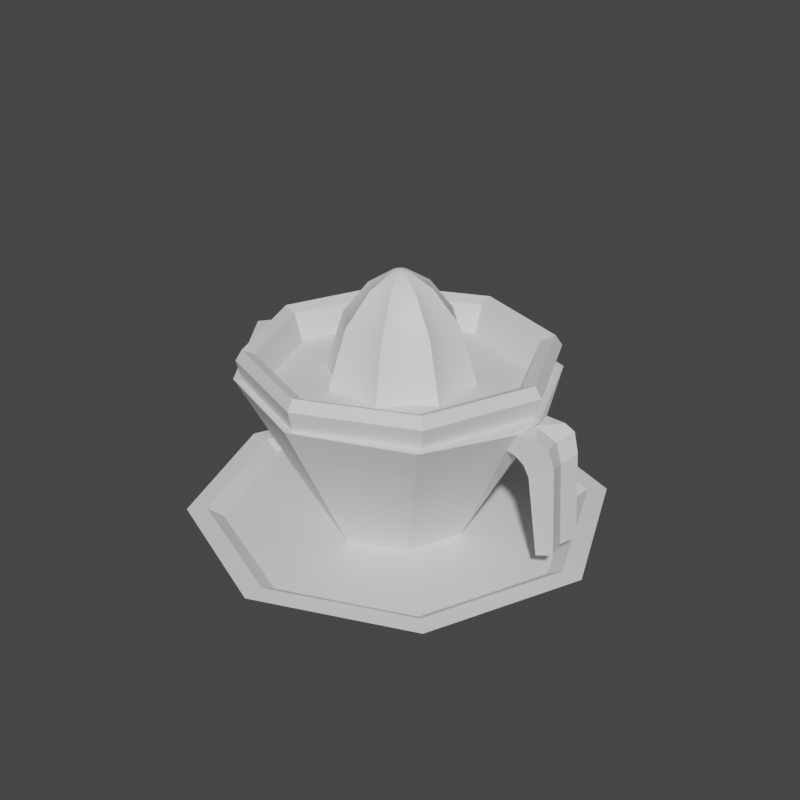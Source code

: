 # Source: Exprimidor_file.blend  (saved by Blender 4.0.36; exported with 4.5.12 LTS)
import bpy
from mathutils import Matrix  # noqa: F401  (used for matrix-valued properties, if any)

bpy.ops.wm.read_factory_settings(use_empty=True)
scene = bpy.context.scene
scene.name = 'Scene'

# ---- collections
col_collection = bpy.data.collections.new('Collection'); scene.collection.children.link(col_collection)

# ---- materials (node trees are filled in below, after node groups)
mat_recipienteexprimidor = bpy.data.materials.new('RecipienteExprimidor')
mat_exprimidor = bpy.data.materials.new('Exprimidor')
mat_plato = bpy.data.materials.new('Plato')

# ---- node groups
ng_auto_smooth = bpy.data.node_groups.new('Auto Smooth', 'GeometryNodeTree')
_s = ng_auto_smooth.interface.new_socket(name='Geometry', in_out='OUTPUT', socket_type='NodeSocketGeometry')
_s = ng_auto_smooth.interface.new_socket(name='Geometry', in_out='INPUT', socket_type='NodeSocketGeometry')
_s = ng_auto_smooth.interface.new_socket(name='Angle', in_out='INPUT', socket_type='NodeSocketFloat')
_s.subtype = 'ANGLE'
_s.min_value = 0.0
_s.max_value = 3.142
ng_auto_smooth.is_modifier = True
_N = ng_auto_smooth.nodes; _L = ng_auto_smooth.links
n0 = _N.new('NodeGroupOutput'); n0.name = 'Group Output'; n0.location = (480, -100)
n1 = _N.new('NodeGroupInput'); n1.name = 'Group Input'; n1.location = (-420, -300)
n2 = _N.new('NodeGroupInput'); n2.name = 'Group Input.001'; n2.location = (-60, -100)
n3 = _N.new('GeometryNodeSetShadeSmooth'); n3.name = 'Set Shade Smooth'; n3.location = (120, -100)
n3.domain = 'EDGE'
n4 = _N.new('GeometryNodeSetShadeSmooth'); n4.name = 'Set Shade Smooth.001'; n4.location = (300, -100)
n5 = _N.new('GeometryNodeInputMeshEdgeAngle'); n5.name = 'Edge Angle'; n5.location = (-420, -220)
n6 = _N.new('GeometryNodeInputEdgeSmooth'); n6.name = 'Is Edge Smooth'; n6.location = (-60, -160)
n7 = _N.new('GeometryNodeInputShadeSmooth'); n7.name = 'Is Face Smooth'; n7.location = (-240, -340)
n8 = _N.new('FunctionNodeBooleanMath'); n8.name = 'Boolean Math'; n8.location = (-60, -220)
n9 = _N.new('FunctionNodeCompare'); n9.name = 'Compare'; n9.location = (-240, -180)
n9.operation = 'LESS_EQUAL'
_L.new(n5.outputs[0], n9.inputs[0])
_L.new(n4.outputs[0], n0.inputs[0])
_L.new(n1.outputs[1], n9.inputs[1])
_L.new(n9.outputs[0], n8.inputs[0])
_L.new(n7.outputs[0], n8.inputs[1])
_L.new(n2.outputs[0], n3.inputs[0])
_L.new(n6.outputs[0], n3.inputs[1])
_L.new(n3.outputs[0], n4.inputs[0])
_L.new(n8.outputs[0], n3.inputs[2])
n0.is_active_output = True

# ---- material node trees
mat_recipienteexprimidor.use_nodes = True; mat_recipienteexprimidor.node_tree.nodes.clear()
_N = mat_recipienteexprimidor.node_tree.nodes; _L = mat_recipienteexprimidor.node_tree.links
n0 = _N.new('ShaderNodeBsdfPrincipled'); n0.name = 'Principled BSDF'; n0.location = (10, 300)
n0.inputs[3].default_value = 1.45
n1 = _N.new('ShaderNodeOutputMaterial'); n1.name = 'Material Output'; n1.location = (300, 300)
_L.new(n0.outputs[0], n1.inputs[0])
n1.is_active_output = True
mat_exprimidor.use_nodes = True; mat_exprimidor.node_tree.nodes.clear()
_N = mat_exprimidor.node_tree.nodes; _L = mat_exprimidor.node_tree.links
n0 = _N.new('ShaderNodeBsdfPrincipled'); n0.name = 'Principled BSDF'; n0.location = (10, 300)
n0.inputs[3].default_value = 1.45
n1 = _N.new('ShaderNodeOutputMaterial'); n1.name = 'Material Output'; n1.location = (300, 300)
_L.new(n0.outputs[0], n1.inputs[0])
n1.is_active_output = True
mat_plato.use_nodes = True; mat_plato.node_tree.nodes.clear()
_N = mat_plato.node_tree.nodes; _L = mat_plato.node_tree.links
n0 = _N.new('ShaderNodeBsdfPrincipled'); n0.name = 'Principled BSDF'; n0.location = (10, 300)
n0.inputs[3].default_value = 1.45
n1 = _N.new('ShaderNodeOutputMaterial'); n1.name = 'Material Output'; n1.location = (300, 300)
_L.new(n0.outputs[0], n1.inputs[0])
n1.is_active_output = True

# ---- world
world_world = bpy.data.worlds.new('World'); scene.world = world_world
world_world.use_nodes = True; world_world.node_tree.nodes.clear()
_N = world_world.node_tree.nodes; _L = world_world.node_tree.links
n0 = _N.new('ShaderNodeOutputWorld'); n0.name = 'World Output'; n0.location = (300, 300)
n1 = _N.new('ShaderNodeBackground'); n1.name = 'Background'; n1.location = (10, 300)
n1.inputs[0].default_value = (0.05088, 0.05088, 0.05088, 1.0)
_L.new(n1.outputs[0], n0.inputs[0])
n0.is_active_output = True
world_world.color = (0.05088, 0.05088, 0.05088)
world_world.use_sun_shadow = False
world_world.sun_shadow_jitter_overblur = 0.0

# ---- meshes
me_recipiente_exprimidor = bpy.data.meshes.new('Recipiente_Exprimidor')
me_recipiente_exprimidor.from_pydata([(1.0, 0.0, -1.0), (1.845, 1.204e-08, 1.0), (-2.338, 1.204e-08, 1.0), (0.7071, -0.7071, -1.0), (1.305, -1.305, 1.0), (0.0, -1.828, 1.0), (-0.7071, -0.7071, -1.0), (-0.7071, -0.7071, -0.4845), (2.022, 1.204e-08, 0.9342), (1.982, -0.3025, 0.9337), (1.469, -1.469, 1.0), (0.0, -1.047, -0.4845), (-1.469, -1.469, 1.0), (-0.9782, 1.506e-08, -1.0), (-2.563, 1.836e-08, 1.0), (1.872, 9.366e-09, 0.6226), (1.84, -0.2819, 0.6653), (1.3, -1.3, 0.5561), (0.0, -1.821, 0.5561), (-1.3, -1.3, 0.5561), (-2.211, 1.762e-08, 0.5561), (2.077, 1.204e-08, 1.0), (2.397, 0.0, 0.5774), (2.462, -0.2521, 0.6307), (2.469, 0.0, -0.5056), (2.534, -0.2535, -0.5045), (2.303, -0.265, -0.5949), (2.248, 0.0, -0.5953), (1.908, 1.536e-08, 0.5767), (2.109, 1.471e-08, 0.3534), (1.941, -0.2712, 0.6364), (2.141, -0.2638, 0.4095), (2.179, 1.097e-08, 0.8813), (2.322, 9.793e-09, 0.8222), (2.244, -0.2856, 0.9345), (2.387, -0.2736, 0.8757), (-1.305, -1.305, 1.0), (0.0, -2.042, 1.0), (0.0, -1.047, -1.0), (0.7071, -0.7071, -0.4845), (1.0, 0.0, -0.4845), (-0.9782, 0.0, -0.4845), (2.064, -0.2675, 0.5539), (2.023, 0.0, 0.4847)], [], [(16, 9, 10, 17), (37, 12, 19, 18), (4, 39, 11, 5), (39, 4, 1, 40), (14, 20, 19, 12), (14, 12, 36, 2), (5, 36, 12, 37), (10, 37, 18, 17), (13, 0, 3, 38, 6), (4, 5, 37, 10), (17, 18, 38, 3), (38, 18, 19, 6), (16, 17, 3, 0), (9, 8, 21), (21, 10, 9), (22, 23, 25, 24), (9, 16, 30, 34), (23, 31, 26, 25), (31, 29, 27, 26), (8, 9, 34, 32), (26, 27, 24, 25), (16, 15, 28, 30), (35, 42, 31, 23), (43, 42, 30, 28), (35, 33, 32, 34), (36, 7, 41, 2), (1, 4, 10, 21), (5, 11, 7, 36), (6, 19, 20, 13), (41, 7, 11, 39, 40), (15, 16, 0), (22, 33, 35, 23), (29, 31, 42, 43), (34, 30, 42, 35)])
_uv = me_recipiente_exprimidor.uv_layers.new(name='UVMap')
_uv.uv.foreach_set('vector', [0.726, 0.9162, 0.7193, 0.9787, 0.625, 1.0, 0.625, 0.889, 0.5, 1.0, 0.375, 1.0, 0.375, 0.889, 0.5, 0.889, 0.401, 0.09925, 0.9197, 0.08029, 0.75, 0.02827, 0.2504, 0.05303, 0.9197, 0.08029, 0.401, 0.09925, 0.4635, 0.25, 0.99, 0.25, 0.25, 0.9898, 0.25, 0.8811, 0.375, 0.889, 0.375, 1.0, 0.2532, 1.0, 0.08029, 0.08029, 0.1002, 0.09925, 0.02651, 0.25, 0.2504, 0.05303, 0.1002, 0.09925, 0.08029, 0.08029, 0.25, 0.02827, 0.625, 1.0, 0.5, 1.0, 0.5, 0.889, 0.625, 0.889, 0.5152, 0.25, 0.99, 0.25, 0.9197, 0.08029, 0.75, 0.02827, 0.5803, 0.08029, 0.401, 0.09925, 0.2504, 0.05303, 0.25, 0.02827, 0.4197, 0.08029, 0.625, 0.889, 0.5, 0.889, 0.5, 0.5, 0.625, 0.5, 0.5, 0.5, 0.5, 0.889, 0.375, 0.889, 0.375, 0.5, 0.726, 0.9162, 0.625, 0.889, 0.625, 0.5, 0.75, 0.5, 0.7193, 0.9787, 0.75, 0.9909, 0.75, 1.0, 0.75, 1.0, 0.625, 1.0, 0.7193, 0.9787, 0.75, 0.9055, 0.726, 0.9055, 0.726, 0.9055, 0.75, 0.9055, 0.7193, 0.9787, 0.726, 0.9162, 0.726, 0.9055, 0.7258, 0.9835, 0.726, 0.9055, 0.726, 0.9055, 0.726, 0.9055, 0.726, 0.9055, 0.726, 0.9055, 0.75, 0.9055, 0.75, 0.9055, 0.726, 0.9055, 0.75, 0.9909, 0.7193, 0.9787, 0.7258, 0.9835, 0.75, 0.9835, 0.726, 0.9055, 0.75, 0.9055, 0.75, 0.9055, 0.726, 0.9055, 0.726, 0.9162, 0.75, 0.9055, 0.75, 0.9055, 0.726, 0.9055, 0.7259, 0.9808, 0.726, 0.9055, 0.726, 0.9055, 0.726, 0.9055, 0.75, 0.9055, 0.726, 0.9055, 0.726, 0.9055, 0.75, 0.9055, 0.7259, 0.9808, 0.75, 0.9835, 0.75, 0.9835, 0.7258, 0.9835, 0.1002, 0.09925, 0.5803, 0.08029, 0.5189, 0.2051, 0.02651, 0.25, 0.4635, 0.25, 0.401, 0.09925, 0.4197, 0.08029, 0.49, 0.25, 0.2504, 0.05303, 0.75, 0.02827, 0.5803, 0.08029, 0.1002, 0.09925, 0.375, 0.5, 0.375, 0.889, 0.25, 0.8811, 0.25, 0.5, 0.5152, 0.25, 0.5803, 0.08029, 0.75, 0.02827, 0.9197, 0.08029, 0.99, 0.25, 0.75, 0.9055, 0.726, 0.9162, 0.75, 0.5, 0.75, 0.9055, 0.75, 0.9835, 0.7259, 0.9808, 0.726, 0.9055, 0.75, 0.9055, 0.726, 0.9055, 0.726, 0.9055, 0.75, 0.9055, 0.7258, 0.9835, 0.726, 0.9055, 0.726, 0.9055, 0.7259, 0.9808])
me_recipiente_exprimidor.materials.append(mat_recipienteexprimidor)
me_recipiente_exprimidor.update()
me_exprimir = bpy.data.meshes.new('Exprimir')
me_exprimir.from_pydata([(0.4389, 1.572, -0.1988), (-0.8122, 1.407, -0.1988), (-1.58, 0.4058, -0.1988), (-1.416, -0.8453, -0.1988), (-0.4146, -1.614, -0.1988), (0.8366, -1.449, -0.1988), (1.605, -0.4476, -0.1988), (1.44, 0.8035, -0.1988), (0.01216, -0.0209, -0.1988), (1.729, -0.4702, 0.1672), (0.8975, -1.554, 0.1672), (-0.4575, -1.733, 0.1672), (-1.542, -0.9009, 0.1672), (-1.72, 0.4542, 0.1672), (-0.8882, 1.538, 0.1672), (0.4668, 1.717, 0.1672), (1.551, 0.8848, 0.1672), (1.883, -0.4979, 0.2309), (0.9724, -1.684, 0.2309), (-0.5103, -1.879, 0.2309), (-1.697, -0.9691, 0.2309), (-1.892, 0.5135, 0.2309), (-0.9815, 1.7, 0.2309), (0.5012, 1.895, 0.2309), (1.688, 0.9848, 0.2309), (1.965, -0.5128, 0.08929), (1.013, -1.754, 0.08929), (-0.5387, -1.958, 0.08929), (-1.78, -1.006, 0.08929), (-1.984, 0.5455, 0.08929), (-1.032, 1.787, 0.08929), (0.5196, 1.991, 0.08929), (1.761, 1.039, 0.08929), (1.878, -0.497, -0.2637), (0.9701, -1.68, -0.2637), (-0.5087, -1.875, -0.2637), (-1.692, -0.9671, -0.2637), (-1.887, 0.5117, -0.2637), (-0.9787, 1.695, -0.2637), (0.5001, 1.89, -0.2637), (1.683, 0.9818, -0.2637), (1.715, -0.474, -0.2637), (0.8881, -1.552, -0.2637), (-0.4589, -1.729, -0.2637), (-1.537, -0.9021, -0.2637), (-1.714, 0.4449, -0.2637), (-0.8871, 1.523, -0.2637), (0.4599, 1.7, -0.2637), (1.538, 0.8731, -0.2637), (-0.4124, 0.7557, -0.2374), (-0.7785, 0.6277, -0.2374), (-0.826, 0.2428, -0.2374), (-0.9943, -0.1066, -0.2374), (-0.7557, -0.4124, -0.2374), (-0.6277, -0.7785, -0.2374), (-0.2428, -0.826, -0.2374), (0.1066, -0.9943, -0.2374), (0.4124, -0.7557, -0.2374), (0.7785, -0.6277, -0.2374), (0.826, -0.2428, -0.2374), (0.9943, 0.1066, -0.2374), (0.7557, 0.4124, -0.2374), (0.6277, 0.7785, -0.2374), (0.2428, 0.826, -0.2374), (-0.1066, 0.9943, -0.2374), (-0.05031, 0.09219, 1.176), (-0.08176, 0.06592, 1.176), (-0.1008, 0.02962, 1.176), (-0.1044, -0.0112, 1.176), (-0.09219, -0.05031, 1.176), (-0.06592, -0.08176, 1.176), (-0.02962, -0.1008, 1.176), (0.0112, -0.1044, 1.176), (0.05031, -0.09219, 1.176), (0.08176, -0.06592, 1.176), (0.1008, -0.02962, 1.176), (0.1044, 0.0112, 1.176), (0.09219, 0.05031, 1.176), (0.06592, 0.08176, 1.176), (0.02962, 0.1008, 1.176), (-0.0112, 0.1044, 1.176), (0.1864, 0.6341, 0.4755), (-0.07935, 0.7399, 0.5652), (0.07935, -0.7399, 0.5652), (0.3166, -0.5802, 0.4755), (-0.3166, 0.5802, 0.4755), (-0.5793, 0.4671, 0.5652), (0.5793, -0.4671, 0.5652), (-0.6341, 0.1864, 0.4755), (0.6341, -0.1864, 0.4755), (-0.7399, -0.07935, 0.5652), (0.7399, 0.07935, 0.5652), (-0.5802, -0.3166, 0.4755), (0.5802, 0.3166, 0.4755), (-0.4671, -0.5793, 0.5652), (0.4671, 0.5793, 0.5652), (-0.1864, -0.6341, 0.4755), (0.09519, 0.3239, 0.9851), (0.04361, -0.4066, 0.9882), (-0.1617, 0.2963, 0.9851), (-0.04361, 0.4066, 0.9882), (0.1617, -0.2963, 0.9851), (-0.3183, 0.2567, 0.9882), (0.3183, -0.2567, 0.9882), (-0.3239, 0.09519, 0.9851), (0.3239, -0.09519, 0.9851), (-0.4066, -0.04361, 0.9882), (0.4066, 0.04361, 0.9882), (-0.2963, -0.1617, 0.9851), (0.2963, 0.1617, 0.9851), (-0.2567, -0.3183, 0.9882), (0.2567, 0.3183, 0.9882), (-0.09519, -0.3239, 0.9851), (1.866e-08, -1.637e-10, 1.209)], [], [(10, 11, 19, 18), (13, 14, 22, 21), (9, 10, 18, 17), (0, 1, 8), (2, 3, 8), (11, 12, 20, 19), (4, 5, 8), (19, 20, 28, 27), (6, 7, 8), (1, 2, 8), (3, 4, 8), (5, 6, 8), (3, 2, 13, 12), (7, 0, 8), (7, 6, 9, 16), (0, 7, 16, 15), (15, 16, 24, 23), (16, 9, 17, 24), (14, 15, 23, 22), (17, 18, 26, 25), (25, 26, 34, 33), (12, 13, 21, 20), (21, 22, 30, 29), (18, 19, 27, 26), (22, 23, 31, 30), (29, 30, 38, 37), (26, 27, 35, 34), (27, 28, 36, 35), (23, 24, 32, 31), (24, 17, 25, 32), (20, 21, 29, 28), (32, 25, 33, 40), (30, 31, 39, 38), (28, 29, 37, 36), (2, 1, 14, 13), (31, 32, 40, 39), (1, 0, 15, 14), (4, 11, 10, 5), (4, 3, 12, 11), (6, 5, 10, 9), (40, 33, 41, 48), (37, 38, 46, 45), (35, 36, 44, 43), (33, 34, 42, 41), (39, 40, 48, 47), (38, 39, 47, 46), (36, 37, 45, 44), (34, 35, 43, 42), (100, 80, 79, 97), (101, 73, 72, 98), (102, 66, 65, 99), (99, 65, 80, 100), (103, 74, 73, 101), (104, 67, 66, 102), (105, 75, 74, 103), (106, 68, 67, 104), (107, 76, 75, 105), (108, 69, 68, 106), (109, 77, 76, 107), (110, 70, 69, 108), (111, 78, 77, 109), (112, 71, 70, 110), (97, 79, 78, 111), (98, 72, 71, 112), (56, 83, 96, 55), (63, 81, 95, 62), (55, 96, 94, 54), (62, 95, 93, 61), (54, 94, 92, 53), (61, 93, 91, 60), (53, 92, 90, 52), (60, 91, 89, 59), (52, 90, 88, 51), (59, 89, 87, 58), (51, 88, 86, 50), (58, 87, 84, 57), (49, 85, 82, 64), (50, 86, 85, 49), (57, 84, 83, 56), (64, 82, 81, 63), (83, 98, 112, 96), (81, 97, 111, 95), (96, 112, 110, 94), (95, 111, 109, 93), (94, 110, 108, 92), (93, 109, 107, 91), (92, 108, 106, 90), (91, 107, 105, 89), (90, 106, 104, 88), (89, 105, 103, 87), (88, 104, 102, 86), (87, 103, 101, 84), (85, 99, 100, 82), (86, 102, 99, 85), (84, 101, 98, 83), (82, 100, 97, 81), (67, 113, 66), (75, 113, 74), (68, 113, 67), (76, 113, 75), (69, 113, 68), (77, 113, 76), (70, 113, 69), (78, 113, 77), (71, 113, 70), (79, 113, 78), (72, 113, 71), (80, 113, 79), (73, 113, 72), (66, 113, 65), (65, 113, 80), (74, 113, 73)])
me_exprimir.polygons.foreach_set('use_smooth', [0, 0, 0, 0, 0, 0, 0, 0, 0, 0, 0, 0, 0, 0, 0, 0, 0, 0, 0, 0, 0, 0, 0, 0, 0, 0, 0, 0, 0, 0, 0, 0, 0, 0, 0, 0, 0, 0, 0, 0, 0, 0, 0, 0, 0, 0, 0, 0, 1, 1, 1, 1, 1, 1, 1, 1, 1, 1, 1, 1, 1, 1, 1, 1, 1, 1, 1, 1, 1, 1, 1, 1, 1, 1, 1, 1, 1, 1, 1, 1, 1, 1, 1, 1, 1, 1, 1, 1, 1, 1, 1, 1, 1, 1, 1, 1, 1, 1, 1, 1, 1, 1, 1, 1, 1, 1, 1, 1, 1, 1, 1, 1])
_uv = me_exprimir.uv_layers.new(name='UVMap')
_uv.uv.foreach_set('vector', [0.0, 0.0, 0.0, 0.0, 0.0, 0.0, 0.0, 0.0, 0.0, 0.0, 0.0, 0.0, 0.0, 0.0, 0.0, 0.0, 0.0, 0.0, 0.0, 0.0, 0.0, 0.0, 0.0, 0.0, 0.0, 0.0, 0.0, 0.0, 0.0, 0.0, 0.0, 0.0, 0.0, 0.0, 0.0, 0.0, 0.0, 0.0, 0.0, 0.0, 0.0, 0.0, 0.0, 0.0, 0.0, 0.0, 0.0, 0.0, 0.0, 0.0, 0.0, 0.0, 0.0, 0.0, 0.0, 0.0, 0.0, 0.0, 0.0, 0.0, 0.0, 0.0, 0.0, 0.0, 0.0, 0.0, 0.0, 0.0, 0.0, 0.0, 0.0, 0.0, 0.0, 0.0, 0.0, 0.0, 0.0, 0.0, 0.0, 0.0, 0.0, 0.0, 0.0, 0.0, 0.0, 0.0, 0.0, 0.0, 0.0, 0.0, 0.0, 0.0, 0.0, 0.0, 0.0, 0.0, 0.0, 0.0, 0.0, 0.0, 0.0, 0.0, 0.0, 0.0, 0.0, 0.0, 0.0, 0.0, 0.0, 0.0, 0.0, 0.0, 0.0, 0.0, 0.0, 0.0, 0.0, 0.0, 0.0, 0.0, 0.0, 0.0, 0.0, 0.0, 0.0, 0.0, 0.0, 0.0, 0.0, 0.0, 0.0, 0.0, 0.0, 0.0, 0.0, 0.0, 0.0, 0.0, 0.0, 0.0, 0.0, 0.0, 0.0, 0.0, 0.0, 0.0, 0.0, 0.0, 0.0, 0.0, 0.0, 0.0, 0.0, 0.0, 0.0, 0.0, 0.0, 0.0, 0.0, 0.0, 0.0, 0.0, 0.0, 0.0, 0.0, 0.0, 0.0, 0.0, 0.0, 0.0, 0.0, 0.0, 0.0, 0.0, 0.0, 0.0, 0.0, 0.0, 0.0, 0.0, 0.0, 0.0, 0.0, 0.0, 0.0, 0.0, 0.0, 0.0, 0.0, 0.0, 0.0, 0.0, 0.0, 0.0, 0.0, 0.0, 0.0, 0.0, 0.0, 0.0, 0.0, 0.0, 0.0, 0.0, 0.0, 0.0, 0.0, 0.0, 0.0, 0.0, 0.0, 0.0, 0.0, 0.0, 0.0, 0.0, 0.0, 0.0, 0.0, 0.0, 0.0, 0.0, 0.0, 0.0, 0.0, 0.0, 0.0, 0.0, 0.0, 0.0, 0.0, 0.0, 0.0, 0.0, 0.0, 0.0, 0.0, 0.0, 0.0, 0.0, 0.0, 0.0, 0.0, 0.0, 0.0, 0.0, 0.0, 0.0, 0.0, 0.0, 0.0, 0.0, 0.0, 0.0, 0.0, 0.0, 0.0, 0.0, 0.0, 0.0, 0.0, 0.0, 0.0, 0.0, 0.0, 0.0, 0.0, 0.0, 0.0, 0.0, 0.0, 0.0, 0.0, 0.0, 0.0, 0.0, 0.0, 0.0, 0.0, 0.0, 0.0, 0.0, 0.0, 0.0, 0.0, 0.0, 0.0, 0.0, 0.0, 0.0, 0.0, 0.0, 0.0, 0.0, 0.0, 0.0, 0.0, 0.0, 0.0, 0.0, 0.0, 0.0, 0.0, 0.0, 0.0, 0.0, 0.0, 0.0, 0.0, 0.0, 0.0, 0.0, 0.0, 0.0, 0.0, 0.0, 0.0, 0.0, 0.0, 0.0, 0.0, 0.0, 0.0, 0.0, 0.0, 0.0, 0.0, 0.0, 0.0, 0.0, 0.0, 0.0, 0.0, 0.0, 0.0, 0.0, 0.0, 0.0, 0.0, 0.0, 0.0, 0.0, 0.0, 0.0, 0.0, 0.0, 0.0, 0.0, 0.0, 0.0, 0.0, 0.0, 0.0, 0.0, 0.0, 0.0, 0.0, 0.0, 0.0, 0.0, 0.0, 0.0, 0.0, 0.0, 0.0, 0.0, 0.0, 0.0, 0.0, 0.0, 0.0, 0.0, 0.0, 0.0, 0.0, 0.0, 0.0, 0.0, 0.0, 0.0, 0.0, 0.0, 0.0, 0.0, 0.0, 0.0, 0.0, 0.0, 0.0, 0.0, 0.0, 0.0, 0.0, 0.0, 0.0, 0.0, 0.0, 0.0, 0.0, 0.0, 0.0, 0.0, 0.0, 0.0, 0.0, 0.0, 0.0, 0.0, 0.0, 0.0, 0.0, 0.0, 0.0, 0.0, 0.0, 0.0, 0.0, 0.0, 0.0, 0.0, 0.0, 0.0, 0.0, 0.0, 0.0, 0.0, 0.0, 0.0, 0.0, 0.0, 0.0, 0.0, 0.0, 0.0, 0.0, 0.0, 0.0, 0.0, 0.0, 0.0, 0.0, 0.0, 0.0, 0.0, 0.0, 0.0, 0.0, 0.0, 0.0, 0.0, 0.0, 0.0, 0.0, 0.0, 0.0, 0.0, 0.0, 0.0, 0.0, 0.0, 0.0, 0.0, 0.0, 0.0, 0.0, 0.0, 0.0, 0.0, 0.0, 0.0, 0.0, 0.0, 0.0, 0.0, 0.0, 0.0, 0.0, 0.0, 0.0, 0.0, 0.0, 0.0, 0.0, 0.0, 0.0, 0.0, 0.0, 0.0, 0.0, 0.0, 0.0, 0.0, 0.0, 0.0, 0.0, 0.0, 0.0, 0.0, 0.0, 0.0, 0.0, 0.0, 0.0, 0.0, 0.0, 0.0, 0.0, 0.0, 0.0, 0.0, 0.0, 0.0, 0.0, 0.0, 0.0, 0.0, 0.0, 0.0, 0.0, 0.0, 0.0, 0.0, 0.0, 0.0, 0.0, 0.0, 0.0, 0.0, 0.0, 0.0, 0.0, 0.0, 0.0, 0.0, 0.0, 0.0, 0.0, 0.0, 0.0, 0.0, 0.0, 0.0, 0.0, 0.0, 0.0, 0.0, 0.0, 0.0, 0.0, 0.0, 0.0, 0.0, 0.0, 0.0, 0.0, 0.0, 0.0, 0.0, 0.0, 0.0, 0.0, 0.0, 0.0, 0.0, 0.0, 0.0, 0.0, 0.0, 0.0, 0.0, 0.0, 0.0, 0.0, 0.0, 0.0, 0.0, 0.0, 0.0, 0.0, 0.0, 0.0, 0.0, 0.0, 0.0, 0.0, 0.0, 0.0, 0.0, 0.0, 0.0, 0.0, 0.0, 0.0, 0.0, 0.0, 0.0, 0.0, 0.0, 0.0, 0.0, 0.0, 0.0, 0.0, 0.0, 0.0, 0.0, 0.0, 0.0, 0.0, 0.0, 0.0, 0.0, 0.0, 0.0, 0.0, 0.0, 0.0, 0.0, 0.0, 0.0, 0.0, 0.0, 0.0, 0.0, 0.0, 0.0, 0.0, 0.0, 0.0, 0.0, 0.0, 0.0, 0.0, 0.0, 0.0, 0.0, 0.0, 0.0, 0.0, 0.0, 0.0, 0.0, 0.0, 0.0, 0.0, 0.0, 0.0, 0.0, 0.0, 0.0, 0.0, 0.0, 0.0, 0.0, 0.0, 0.0, 0.0, 0.0, 0.0, 0.0, 0.0, 0.0, 0.0, 0.0, 0.0, 0.0, 0.0, 0.0, 0.0, 0.0, 0.0, 0.0, 0.0, 0.0, 0.0, 0.0, 0.0, 0.0, 0.0, 0.0, 0.0, 0.0, 0.0, 0.0, 0.0, 0.0, 0.0, 0.0, 0.0, 0.0, 0.0, 0.0, 0.0, 0.0, 0.0, 0.0, 0.0, 0.0, 0.0, 0.0, 0.0, 0.0, 0.0, 0.0, 0.0, 0.0, 0.0, 0.0, 0.0, 0.0, 0.0, 0.0, 0.0, 0.0, 0.0, 0.0, 0.0, 0.0, 0.0, 0.0, 0.0, 0.0, 0.0, 0.0, 0.0, 0.0, 0.0, 0.0, 0.0, 0.0, 0.0, 0.0, 0.0, 0.0, 0.0, 0.0, 0.0, 0.0, 0.0, 0.0, 0.0, 0.0, 0.0, 0.0, 0.0, 0.0, 0.0, 0.0, 0.0, 0.0, 0.0, 0.0, 0.0, 0.0, 0.0, 0.0, 0.0, 0.0, 0.0, 0.0, 0.0, 0.0, 0.0, 0.0, 0.0, 0.0, 0.0, 0.0, 0.0, 0.0, 0.0, 0.0, 0.0, 0.0, 0.0, 0.0, 0.0, 0.0, 0.0, 0.0, 0.0, 0.0, 0.0, 0.0, 0.0, 0.0, 0.0, 0.0, 0.0, 0.0, 0.0, 0.0, 0.0, 0.0, 0.0, 0.0, 0.0, 0.0, 0.0, 0.0, 0.0, 0.0, 0.0, 0.0, 0.0, 0.0, 0.0, 0.0, 0.0, 0.0, 0.0, 0.0, 0.0, 0.0, 0.0, 0.0, 0.0, 0.0, 0.0, 0.0, 0.0, 0.0, 0.0, 0.0, 0.0, 0.0, 0.0, 0.0, 0.0, 0.0, 0.0, 0.0, 0.0, 0.0, 0.0, 0.0, 0.0, 0.0, 0.0, 0.0, 0.0, 0.0, 0.0, 0.0, 0.0, 0.0, 0.0, 0.0])
me_exprimir.materials.append(mat_exprimidor)
me_exprimir.update()
me_plato_exprimidor = bpy.data.meshes.new('Plato_Exprimidor')
me_plato_exprimidor.from_pydata([(0.9341, -8.949e-08, 0.0), (0.6592, -0.6636, 0.0), (-0.668, -0.6636, 0.0), (-0.004365, -0.9385, 0.0), (0.6592, 0.6636, 0.0), (-0.668, 0.6636, 0.0), (-0.9428, 7.459e-08, 0.0), (-0.004365, 0.9385, 0.0), (0.6844, -0.6887, 0.06985), (0.9697, -9.06e-08, 0.06985), (-0.004365, -0.974, 0.06985), (-0.6931, -0.6887, 0.06985), (-0.004365, 0.974, 0.06985), (-0.6931, 0.6887, 0.06985), (-0.9784, 8.313e-08, 0.06985), (0.6844, 0.6887, 0.06985), (0.8243, -0.8286, 0.1258), (1.168, -1.09e-07, 0.1258), (-0.004365, -1.172, 0.1258), (-0.833, -0.8286, 0.1258), (-0.004365, 1.172, 0.1258), (-0.833, 0.8286, 0.1258), (-1.176, 9.589e-08, 0.1258), (0.8243, 0.8286, 0.1258), (0.7462, -0.7506, 0.1258), (1.057, -1.019e-07, 0.1258), (-0.004365, -1.062, 0.1258), (-0.755, -0.7506, 0.1258), (-0.004365, 1.062, 0.1258), (-0.755, 0.7506, 0.1258), (-1.066, 8.877e-08, 0.1258), (0.7462, 0.7506, 0.1258)], [], [(5, 7, 4, 0, 1, 3, 2, 6), (13, 14, 11, 10, 8, 9, 15, 12), (4, 23, 17, 0), (7, 20, 23, 4), (5, 21, 20, 7), (3, 18, 19, 2), (6, 22, 21, 5), (2, 19, 22, 6), (1, 16, 18, 3), (0, 17, 16, 1), (24, 16, 17, 25), (27, 19, 18, 26), (26, 18, 16, 24), (28, 20, 21, 29), (30, 22, 19, 27), (31, 23, 20, 28), (29, 21, 22, 30), (25, 17, 23, 31), (8, 24, 25, 9), (11, 27, 26, 10), (10, 26, 24, 8), (12, 28, 29, 13), (14, 30, 27, 11), (15, 31, 28, 12), (13, 29, 30, 14), (9, 25, 31, 15)])
_uv = me_plato_exprimidor.uv_layers.new(name='UVMap')
_uv.uv.foreach_set('vector', [0.5803, 0.08029, 0.75, 0.02827, 0.9197, 0.08029, 0.9197, 0.08029, 0.9197, 0.08029, 0.75, 0.02827, 0.5803, 0.08029, 0.5803, 0.08029, 0.6152, 0.07432, 0.6002, 0.07821, 0.6152, 0.07432, 0.75, 0.0423, 0.8848, 0.07432, 0.8998, 0.07821, 0.8848, 0.07432, 0.75, 0.0423, 0.9197, 0.08029, 0.9197, 0.08029, 0.9197, 0.08029, 0.9197, 0.08029, 0.75, 0.02827, 0.75, 0.02827, 0.9197, 0.08029, 0.9197, 0.08029, 0.5803, 0.08029, 0.5803, 0.08029, 0.75, 0.02827, 0.75, 0.02827, 0.75, 0.02827, 0.75, 0.02827, 0.5803, 0.08029, 0.5803, 0.08029, 0.5803, 0.08029, 0.5803, 0.08029, 0.5803, 0.08029, 0.5803, 0.08029, 0.5803, 0.08029, 0.5803, 0.08029, 0.5803, 0.08029, 0.5803, 0.08029, 0.9197, 0.08029, 0.9197, 0.08029, 0.75, 0.02827, 0.75, 0.02827, 0.9197, 0.08029, 0.9197, 0.08029, 0.9197, 0.08029, 0.9197, 0.08029, 0.8998, 0.07665, 0.9197, 0.08029, 0.9197, 0.08029, 0.9093, 0.07926, 0.6002, 0.07665, 0.5803, 0.08029, 0.75, 0.02827, 0.75, 0.03659, 0.75, 0.03659, 0.75, 0.02827, 0.9197, 0.08029, 0.8998, 0.07665, 0.75, 0.03659, 0.75, 0.02827, 0.5803, 0.08029, 0.6002, 0.07665, 0.5907, 0.07926, 0.5803, 0.08029, 0.5803, 0.08029, 0.6002, 0.07665, 0.8998, 0.07665, 0.9197, 0.08029, 0.75, 0.02827, 0.75, 0.03659, 0.6002, 0.07665, 0.5803, 0.08029, 0.5803, 0.08029, 0.5907, 0.07926, 0.9093, 0.07926, 0.9197, 0.08029, 0.9197, 0.08029, 0.8998, 0.07665, 0.8848, 0.07432, 0.8998, 0.07665, 0.9093, 0.07926, 0.8998, 0.07821, 0.6152, 0.07432, 0.6002, 0.07665, 0.75, 0.03659, 0.75, 0.0423, 0.75, 0.0423, 0.75, 0.03659, 0.8998, 0.07665, 0.8848, 0.07432, 0.75, 0.0423, 0.75, 0.03659, 0.6002, 0.07665, 0.6152, 0.07432, 0.6002, 0.07821, 0.5907, 0.07926, 0.6002, 0.07665, 0.6152, 0.07432, 0.8848, 0.07432, 0.8998, 0.07665, 0.75, 0.03659, 0.75, 0.0423, 0.6152, 0.07432, 0.6002, 0.07665, 0.5907, 0.07926, 0.6002, 0.07821, 0.8998, 0.07821, 0.9093, 0.07926, 0.8998, 0.07665, 0.8848, 0.07432])
me_plato_exprimidor.materials.append(mat_plato)
me_plato_exprimidor.update()

# ---- objects
ob_recipiente_exprimidor = bpy.data.objects.new('Recipiente_Exprimidor', me_recipiente_exprimidor)
ob_exprimir = bpy.data.objects.new('Exprimir', me_exprimir)
ob_plato_exprimidor = bpy.data.objects.new('Plato_Exprimidor', me_plato_exprimidor)

# ---- transforms, parenting, visibility, modifiers, constraints
ob_recipiente_exprimidor.location = (0.0, 0.0, 1.164)
_m = ob_recipiente_exprimidor.modifiers.new('Mirror', 'MIRROR')
_m.use_axis = (False, True, False)
_m.use_clip = True
_m.use_mirror_merge = False
ob_exprimir.parent = ob_recipiente_exprimidor
ob_exprimir.matrix_parent_inverse = Matrix(((1.0, -0.0, 0.0, -0.0), (-0.0, 1.0, -0.0, 0.0), (0.0, -0.0, 1.0, -1.164), (-0.0, 0.0, -0.0, 1.0)))
ob_exprimir.location = (0.0, 0.0, 2.341)
ob_exprimir.rotation_euler = (0.0, -0.0, -0.4995)
_m = ob_exprimir.modifiers.new('Auto Smooth', 'NODES')
_m.node_group = ng_auto_smooth
_gi = [s.identifier for s in ng_auto_smooth.interface.items_tree if s.item_type == 'SOCKET' and s.in_out == 'INPUT']
_m[_gi[1]] = 0.5236  # Angle
ob_plato_exprimidor.location = (0.004365, 1.192e-08, -0.003291)
ob_plato_exprimidor.scale = (2.391, 2.391, 2.391)

# ---- collection membership
scene.collection.objects.link(ob_recipiente_exprimidor)
scene.collection.objects.link(ob_exprimir)
scene.collection.objects.link(ob_plato_exprimidor)

# ---- scene / render settings (as saved in the file)
scene.frame_start = 1; scene.frame_end = 250; scene.frame_set(1)
scene.render.engine = 'CYCLES'
scene.render.resolution_x = 1080
scene.render.use_single_layer = True
scene.cycles.samples = 128
scene.cycles.sampling_pattern = 'TABULATED_SOBOL'
scene.cycles.use_adaptive_sampling = False
scene.cycles.max_bounces = 6
scene.cycles.diffuse_bounces = 3
scene.cycles.glossy_bounces = 3
scene.cycles.transmission_bounces = 4
scene.cycles.transparent_max_bounces = 4
scene.eevee.use_gtao = True
scene.eevee.use_raytracing = True
scene.view_settings.view_transform = 'Filmic'
bpy.context.view_layer.update()

# ---- added for rendering (the .blend has no active camera and no usable light): camera, sun
cam_auto = bpy.data.cameras.new('AutoCamera')
cam_auto.lens = 50.0
cam_auto.sensor_width = 36.0
cam_auto.clip_end = 1000.0
ob_auto_camera = bpy.data.objects.new('AutoCamera', cam_auto)
scene.collection.objects.link(ob_auto_camera)
ob_auto_camera.location = (8.02972, -9.64294, 8.202)
ob_auto_camera.rotation_euler = (1.09748, -7.21219e-08, 0.694738)
scene.camera = ob_auto_camera
light_auto_sun = bpy.data.lights.new('AutoSun', 'SUN')
light_auto_sun.energy = 3.0
light_auto_sun.angle = 0.0523599
ob_auto_sun = bpy.data.objects.new('AutoSun', light_auto_sun)
scene.collection.objects.link(ob_auto_sun)
ob_auto_sun.rotation_euler = (0.872665, 0.174533, 0.523599)
bpy.context.view_layer.update()
